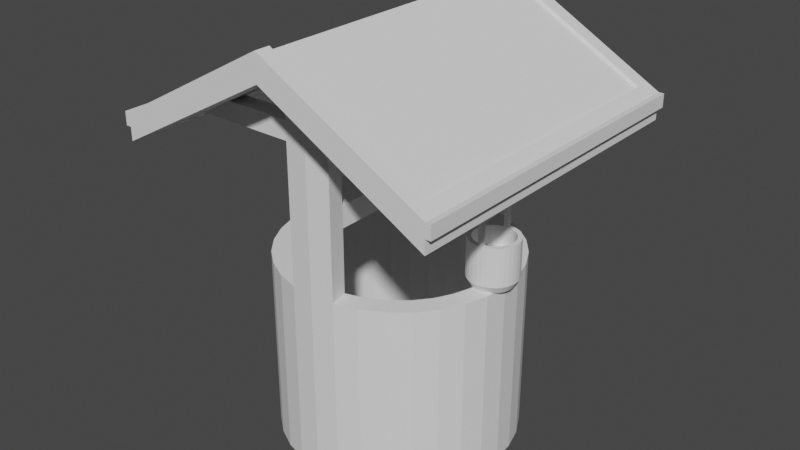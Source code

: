 # Source: well.blend  (saved by Blender 3.6.11; exported with 4.5.12 LTS)
import bpy
from mathutils import Matrix  # noqa: F401  (used for matrix-valued properties, if any)

bpy.ops.wm.read_factory_settings(use_empty=True)
scene = bpy.context.scene
scene.name = 'Scene'

# ---- collections
col_collection = bpy.data.collections.new('Collection'); scene.collection.children.link(col_collection)

# ---- world
world_world = bpy.data.worlds.new('World'); scene.world = world_world
world_world.use_nodes = True; world_world.node_tree.nodes.clear()
_N = world_world.node_tree.nodes; _L = world_world.node_tree.links
n0 = _N.new('ShaderNodeOutputWorld'); n0.name = 'World Output'; n0.location = (300, 300)
n1 = _N.new('ShaderNodeBackground'); n1.name = 'Background'; n1.location = (10, 300)
n1.inputs[0].default_value = (0.05088, 0.05088, 0.05088, 1.0)
_L.new(n1.outputs[0], n0.inputs[0])
n0.is_active_output = True
world_world.color = (0.05088, 0.05088, 0.05088)
world_world.use_sun_shadow = False
world_world.sun_shadow_jitter_overblur = 0.0

# ---- meshes
me_cylinder = bpy.data.meshes.new('Cylinder')
me_cylinder.from_pydata([(0.0, 1.143, -1.059), (0.0, 1.122, 1.059), (0.223, 1.121, -1.059), (0.2188, 1.1, 1.059), (0.4374, 1.056, -1.059), (0.4293, 1.036, 1.059), (0.635, 0.9503, -1.059), (0.6232, 0.9327, 1.059), (0.8082, 0.8082, -1.059), (0.7932, 0.7932, 1.059), (0.9503, 0.635, -1.059), (0.9327, 0.6232, 1.059), (1.056, 0.4374, -1.059), (1.036, 0.4293, 1.059), (1.121, 0.223, -1.059), (1.1, 0.2188, 1.059), (1.143, 0.0, -1.059), (1.122, 0.0, 1.059), (1.121, -0.223, -1.059), (1.1, -0.2188, 1.059), (1.056, -0.4374, -1.059), (1.036, -0.4293, 1.059), (0.9503, -0.635, -1.059), (0.9327, -0.6232, 1.059), (0.8082, -0.8082, -1.059), (0.7932, -0.7932, 1.059), (0.635, -0.9503, -1.059), (0.6232, -0.9327, 1.059), (0.4374, -1.056, -1.059), (0.4293, -1.036, 1.059), (0.223, -1.121, -1.059), (0.2188, -1.1, 1.059), (0.0, -1.143, -1.059), (0.0, -1.122, 1.059), (-0.223, -1.121, -1.059), (-0.2188, -1.1, 1.059), (-0.4374, -1.056, -1.059), (-0.4293, -1.036, 1.059), (-0.635, -0.9503, -1.059), (-0.6232, -0.9327, 1.059), (-0.8082, -0.8082, -1.059), (-0.7932, -0.7932, 1.059), (-0.9503, -0.635, -1.059), (-0.9327, -0.6232, 1.059), (-1.056, -0.4374, -1.059), (-1.036, -0.4293, 1.059), (-1.121, -0.223, -1.059), (-1.1, -0.2188, 1.059), (-1.143, 0.0, -1.059), (-1.122, 0.0, 1.059), (-1.121, 0.223, -1.059), (-1.1, 0.2188, 1.059), (-1.056, 0.4374, -1.059), (-1.036, 0.4293, 1.059), (-0.9503, 0.635, -1.059), (-0.9327, 0.6232, 1.059), (-0.8082, 0.8082, -1.059), (-0.7932, 0.7932, 1.059), (-0.635, 0.9503, -1.059), (-0.6232, 0.9327, 1.059), (-0.4374, 1.056, -1.059), (-0.4293, 1.036, 1.059), (-0.223, 1.121, -1.059), (-0.2188, 1.1, 1.059), (0.2618, 1.316, 1.059), (0.0, 1.342, 1.059), (0.5136, 1.24, 1.059), (0.7457, 1.116, 1.059), (0.949, 0.949, 1.059), (1.116, 0.7457, 1.059), (1.24, 0.5136, 1.059), (1.316, 0.2618, 1.059), (1.342, 0.0, 1.059), (1.316, -0.2618, 1.059), (1.24, -0.5136, 1.059), (1.116, -0.7457, 1.059), (0.949, -0.949, 1.059), (0.7457, -1.116, 1.059), (0.5136, -1.24, 1.059), (0.2618, -1.316, 1.059), (0.0, -1.342, 1.059), (-0.2618, -1.316, 1.059), (-0.5136, -1.24, 1.059), (-0.7457, -1.116, 1.059), (-0.949, -0.949, 1.059), (-1.116, -0.7457, 1.059), (-1.24, -0.5136, 1.059), (-1.316, -0.2618, 1.059), (-1.342, 0.0, 1.059), (-1.316, 0.2618, 1.059), (-1.24, 0.5136, 1.059), (-1.116, 0.7457, 1.059), (-0.949, 0.949, 1.059), (-0.7457, 1.116, 1.059), (-0.5136, 1.24, 1.059), (-0.2618, 1.316, 1.059), (0.2188, 1.1, -1.048), (2.327e-08, 1.122, -1.048), (0.4293, 1.036, -1.048), (0.6232, 0.9327, -1.048), (0.7932, 0.7932, -1.048), (0.9327, 0.6232, -1.048), (1.036, 0.4293, -1.048), (1.1, 0.2188, -1.048), (1.122, 0.0, -1.048), (1.1, -0.2188, -1.048), (1.036, -0.4293, -1.048), (0.9327, -0.6232, -1.048), (0.7932, -0.7932, -1.048), (0.6232, -0.9327, -1.048), (0.4293, -1.036, -1.048), (0.2188, -1.1, -1.048), (2.327e-08, -1.122, -1.048), (-0.2188, -1.1, -1.048), (-0.4293, -1.036, -1.048), (-0.6232, -0.9327, -1.048), (-0.7932, -0.7932, -1.048), (-0.9327, -0.6232, -1.048), (-1.036, -0.4293, -1.048), (-1.1, -0.2188, -1.048), (-1.122, 0.0, -1.048), (-1.1, 0.2188, -1.048), (-1.036, 0.4293, -1.048), (-0.9327, 0.6232, -1.048), (-0.7932, 0.7932, -1.048), (-0.6232, 0.9327, -1.048), (-0.4293, 1.036, -1.048), (-0.2188, 1.1, -1.048), (0.0, 1.342, -1.059), (0.2618, 1.316, -1.059), (0.5136, 1.24, -1.059), (0.7457, 1.116, -1.059), (0.949, 0.949, -1.059), (1.116, 0.7457, -1.059), (1.24, 0.5136, -1.059), (1.316, 0.2618, -1.059), (1.342, 0.0, -1.059), (1.316, -0.2618, -1.059), (1.24, -0.5136, -1.059), (1.116, -0.7457, -1.059), (0.949, -0.949, -1.059), (0.7457, -1.116, -1.059), (0.5136, -1.24, -1.059), (0.2618, -1.316, -1.059), (0.0, -1.342, -1.059), (-0.2618, -1.316, -1.059), (-0.5136, -1.24, -1.059), (-0.7457, -1.116, -1.059), (-0.949, -0.949, -1.059), (-1.116, -0.7457, -1.059), (-1.24, -0.5136, -1.059), (-1.316, -0.2618, -1.059), (-1.342, 0.0, -1.059), (-1.316, 0.2618, -1.059), (-1.24, 0.5136, -1.059), (-1.116, 0.7457, -1.059), (-0.949, 0.949, -1.059), (-0.7457, 1.116, -1.059), (-0.5136, 1.24, -1.059), (-0.2618, 1.316, -1.059), (0.2618, 1.316, 2.805), (0.0, 1.342, 2.805), (0.0, -1.342, 2.805), (0.2618, -1.316, 2.805), (-0.2618, -1.316, 2.805), (-0.2618, 1.316, 2.805), (0.2188, 1.1, 2.805), (0.0, 1.122, 2.805), (0.0, -1.122, 2.805), (0.2188, -1.1, 2.805), (-0.2188, -1.1, 2.805), (-0.2188, 1.1, 2.805), (0.2618, -1.316, 2.598), (0.0, -1.342, 2.598), (-0.2188, -1.1, 2.598), (0.0, -1.122, 2.598), (0.2188, -1.1, 2.598), (-0.2618, -1.316, 2.598), (-0.2618, 1.316, 2.598), (-0.2188, 1.1, 2.598), (0.2618, 1.316, 2.598), (0.2188, 1.1, 2.598), (0.0, 1.342, 2.598), (0.0, 1.122, 2.598), (0.2618, 1.316, 3.373), (0.0, 1.342, 3.373), (0.0, -1.342, 3.373), (0.2618, -1.316, 3.373), (-0.2618, -1.316, 3.373), (-0.2618, 1.316, 3.373), (0.2188, 1.1, 3.373), (0.0, 1.122, 3.373), (0.0, -1.122, 3.373), (0.2188, -1.1, 3.373), (-0.2188, -1.1, 3.373), (-0.2188, 1.1, 3.373), (-1.819, -1.879, 2.359), (-1.679, -1.708, 2.733), (-1.819, 1.879, 2.359), (-1.679, 1.708, 2.733), (1.819, -1.879, 2.359), (1.679, -1.708, 2.733), (1.819, 1.879, 2.359), (1.679, 1.708, 2.733), (0.0, 1.879, 3.36), (0.0, 1.708, 3.657), (0.0, -1.879, 3.36), (0.0, -1.708, 3.657), (-1.819, -1.879, 2.656), (-1.819, 1.879, 2.656), (0.0, 1.879, 3.657), (1.819, 1.879, 2.656), (1.819, -1.879, 2.656), (0.0, -1.879, 3.657), (0.001217, 1.701, 3.618), (0.001217, -1.716, 3.618), (-1.677, -1.716, 2.694), (-1.677, 1.701, 2.694), (1.68, 1.701, 2.694), (1.68, -1.716, 2.694), (-1.819, -1.879, 2.508), (-1.819, 1.879, 2.508), (1.819, 1.879, 2.508), (1.819, -1.879, 2.508), (0.0, -1.879, 3.509), (0.0, 1.879, 3.509), (-1.879, -1.879, 2.508), (-1.879, -1.879, 2.656), (-1.879, 1.879, 2.656), (1.879, 1.879, 2.656), (1.879, -1.879, 2.656), (-1.879, 1.879, 2.508), (1.879, 1.879, 2.508), (1.879, -1.879, 2.508), (-1.166, 1.1, 2.598), (-1.166, 1.1, 2.805), (1.166, 1.1, 2.805), (1.395, 1.316, 2.805), (1.166, -1.1, 2.805), (1.395, -1.316, 2.805), (-1.166, -1.1, 2.805), (-1.395, -1.316, 2.805), (-1.395, 1.316, 2.805), (1.395, -1.316, 2.598), (1.395, 1.316, 2.598), (-1.166, -1.1, 2.598), (1.166, -1.1, 2.598), (-1.395, -1.316, 2.598), (-1.395, 1.316, 2.598), (1.166, 1.1, 2.598), (0.0, -1.342, 2.006), (0.0, -1.122, 2.006), (0.2618, -1.316, 2.006), (-0.2188, -1.1, 2.006), (0.2188, -1.1, 2.006), (-0.2618, -1.316, 2.006), (0.0, -1.342, 1.768), (0.0, -1.122, 1.768), (0.2618, -1.316, 1.768), (-0.2188, -1.1, 1.768), (0.2188, -1.1, 1.768), (-0.2618, -1.316, 1.768), (-0.2618, 1.316, 2.006), (0.2188, 1.1, 2.006), (0.0, 1.342, 2.006), (0.0, 1.122, 2.006), (-0.2188, 1.1, 2.006), (0.2618, 1.316, 2.006), (-0.2618, 1.316, 1.768), (0.2188, 1.1, 1.768), (0.0, 1.342, 1.768), (0.0, 1.122, 1.768), (-0.2188, 1.1, 1.768), (0.2618, 1.316, 1.768), (1.233, 0.2215, 1.059), (1.189, 0.2258, 1.059), (1.189, 0.2753, 1.145), (1.189, 0.2246, 1.574), (1.242, 0.27, 1.145), (1.232, 0.2203, 1.574), (1.294, 0.2543, 1.145), (1.275, 0.2075, 1.574), (1.342, 0.2289, 1.145), (1.313, 0.1868, 1.574), (1.383, 0.1947, 1.145), (1.347, 0.1588, 1.574), (1.418, 0.1529, 1.145), (1.375, 0.1248, 1.574), (1.443, 0.1054, 1.145), (1.396, 0.08596, 1.574), (1.459, 0.05371, 1.145), (1.409, 0.04382, 1.574), (1.464, 5.684e-09, 1.145), (1.413, 5.684e-09, 1.574), (1.459, -0.05371, 1.145), (1.409, -0.04382, 1.574), (1.443, -0.1054, 1.145), (1.396, -0.08596, 1.574), (1.418, -0.1529, 1.145), (1.375, -0.1248, 1.574), (1.383, -0.1947, 1.145), (1.347, -0.1588, 1.574), (1.342, -0.2289, 1.145), (1.313, -0.1868, 1.574), (1.294, -0.2543, 1.145), (1.275, -0.2075, 1.574), (1.242, -0.27, 1.145), (1.232, -0.2203, 1.574), (1.189, -0.2753, 1.145), (1.189, -0.2246, 1.574), (1.135, -0.27, 1.145), (1.145, -0.2203, 1.574), (1.083, -0.2543, 1.145), (1.103, -0.2075, 1.574), (1.036, -0.2289, 1.145), (1.064, -0.1868, 1.574), (0.994, -0.1947, 1.145), (1.03, -0.1588, 1.574), (0.9598, -0.1529, 1.145), (1.002, -0.1248, 1.574), (0.9343, -0.1054, 1.145), (0.9811, -0.08596, 1.574), (0.9187, -0.05371, 1.145), (0.9683, -0.04382, 1.574), (0.9134, 5.684e-09, 1.145), (0.964, 5.684e-09, 1.574), (0.9187, 0.05371, 1.145), (0.9683, 0.04382, 1.574), (0.9343, 0.1054, 1.145), (0.9811, 0.08596, 1.574), (0.9598, 0.1529, 1.145), (1.002, 0.1248, 1.574), (0.994, 0.1947, 1.145), (1.03, 0.1588, 1.574), (1.036, 0.2289, 1.145), (1.064, 0.1868, 1.574), (1.083, 0.2543, 1.145), (1.103, 0.2075, 1.574), (1.135, 0.27, 1.145), (1.145, 0.2203, 1.574), (1.275, 0.2086, 1.059), (1.314, 0.1877, 1.059), (1.348, 0.1597, 1.059), (1.376, 0.1254, 1.059), (1.397, 0.08641, 1.059), (1.41, 0.04405, 1.059), (1.414, 5.332e-09, 1.059), (1.41, -0.04405, 1.059), (1.397, -0.08641, 1.059), (1.376, -0.1254, 1.059), (1.348, -0.1597, 1.059), (1.314, -0.1877, 1.059), (1.275, -0.2086, 1.059), (1.233, -0.2215, 1.059), (1.189, -0.2258, 1.059), (1.145, -0.2215, 1.059), (1.102, -0.2086, 1.059), (1.063, -0.1877, 1.059), (1.029, -0.1597, 1.059), (1.001, -0.1254, 1.059), (0.9801, -0.08641, 1.059), (0.9672, -0.04405, 1.059), (0.9629, 5.332e-09, 1.059), (0.9672, 0.04405, 1.059), (0.9801, 0.08641, 1.059), (1.001, 0.1254, 1.059), (1.029, 0.1597, 1.059), (1.063, 0.1877, 1.059), (1.102, 0.2086, 1.059), (1.145, 0.2215, 1.059), (1.242, 0.27, 1.574), (1.189, 0.2753, 1.574), (1.294, 0.2543, 1.574), (1.342, 0.2289, 1.574), (1.383, 0.1947, 1.574), (1.418, 0.1529, 1.574), (1.443, 0.1054, 1.574), (1.459, 0.05371, 1.574), (1.464, 5.684e-09, 1.574), (1.459, -0.05371, 1.574), (1.443, -0.1054, 1.574), (1.418, -0.1529, 1.574), (1.383, -0.1947, 1.574), (1.342, -0.2289, 1.574), (1.294, -0.2543, 1.574), (1.242, -0.27, 1.574), (1.189, -0.2753, 1.574), (1.135, -0.27, 1.574), (1.083, -0.2543, 1.574), (1.036, -0.2289, 1.574), (0.994, -0.1947, 1.574), (0.9598, -0.1529, 1.574), (0.9343, -0.1054, 1.574), (0.9187, -0.05371, 1.574), (0.9134, 5.684e-09, 1.574), (0.9187, 0.05371, 1.574), (0.9343, 0.1054, 1.574), (0.9598, 0.1529, 1.574), (0.994, 0.1947, 1.574), (1.036, 0.2289, 1.574), (1.083, 0.2543, 1.574), (1.135, 0.27, 1.574), (1.232, 0.2203, 1.35), (1.189, 0.2246, 1.35), (1.275, 0.2075, 1.35), (1.313, 0.1868, 1.35), (1.347, 0.1588, 1.35), (1.375, 0.1248, 1.35), (1.396, 0.08596, 1.35), (1.409, 0.04382, 1.35), (1.413, 5.684e-09, 1.35), (1.409, -0.04382, 1.35), (1.396, -0.08596, 1.35), (1.375, -0.1248, 1.35), (1.347, -0.1588, 1.35), (1.313, -0.1868, 1.35), (1.275, -0.2075, 1.35), (1.232, -0.2203, 1.35), (1.189, -0.2246, 1.35), (1.145, -0.2203, 1.35), (1.103, -0.2075, 1.35), (1.064, -0.1868, 1.35), (1.03, -0.1588, 1.35), (1.002, -0.1248, 1.35), (0.9811, -0.08596, 1.35), (0.9683, -0.04382, 1.35), (0.964, 5.684e-09, 1.35), (0.9683, 0.04382, 1.35), (0.9811, 0.08596, 1.35), (1.002, 0.1248, 1.35), (1.03, 0.1588, 1.35), (1.064, 0.1868, 1.35), (1.103, 0.2075, 1.35), (1.145, 0.2203, 1.35), (1.189, -0.2753, 1.81), (1.242, -0.27, 1.81), (1.189, 0.2753, 1.81), (1.135, 0.27, 1.81), (1.189, -0.2246, 1.81), (1.232, -0.2203, 1.81), (1.189, 0.2246, 1.81), (1.145, 0.2203, 1.81), (1.189, -0.2753, 1.849), (1.242, -0.27, 1.849), (1.189, 0.2753, 1.849), (1.135, 0.27, 1.849), (1.189, -0.2246, 1.849), (1.232, -0.2203, 1.849), (1.189, 0.2246, 1.849), (1.145, 0.2203, 1.849)], [], [(128, 65, 64, 129), (129, 64, 66, 130), (130, 66, 67, 131), (131, 67, 68, 132), (132, 68, 69, 133), (133, 69, 70, 134), (134, 70, 71, 135), (135, 71, 72, 136), (136, 72, 73, 137), (137, 73, 74, 138), (138, 74, 75, 139), (139, 75, 76, 140), (140, 76, 77, 141), (141, 77, 78, 142), (142, 78, 79, 143), (143, 79, 80, 144), (144, 80, 81, 145), (145, 81, 82, 146), (146, 82, 83, 147), (147, 83, 84, 148), (148, 84, 85, 149), (149, 85, 86, 150), (150, 86, 87, 151), (151, 87, 88, 152), (152, 88, 89, 153), (153, 89, 90, 154), (154, 90, 91, 155), (155, 91, 92, 156), (156, 92, 93, 157), (157, 93, 94, 158), (9, 7, 99, 100), (158, 94, 95, 159), (159, 95, 65, 128), (126, 125, 58, 60), (182, 178, 165, 161), (3, 5, 66, 64), (5, 7, 67, 66), (7, 9, 68, 67), (9, 11, 69, 68), (11, 13, 70, 69), (13, 15, 71, 70), (15, 17, 72, 71), (17, 19, 73, 72), (19, 21, 74, 73), (21, 23, 75, 74), (23, 25, 76, 75), (25, 27, 77, 76), (27, 29, 78, 77), (29, 31, 79, 78), (171, 165, 242, 235), (173, 172, 163, 162), (35, 37, 82, 81), (37, 39, 83, 82), (39, 41, 84, 83), (41, 43, 85, 84), (43, 45, 86, 85), (45, 47, 87, 86), (47, 49, 88, 87), (49, 51, 89, 88), (51, 53, 90, 89), (53, 55, 91, 90), (55, 57, 92, 91), (57, 59, 93, 92), (59, 61, 94, 93), (61, 63, 95, 94), (164, 170, 240, 241), (127, 126, 60, 62), (63, 61, 126, 127), (37, 35, 113, 114), (11, 9, 100, 101), (1, 63, 127, 97), (39, 37, 114, 115), (13, 11, 101, 102), (41, 39, 115, 116), (15, 13, 102, 103), (43, 41, 116, 117), (17, 15, 103, 104), (45, 43, 117, 118), (19, 17, 104, 105), (47, 45, 118, 119), (21, 19, 105, 106), (49, 47, 119, 120), (23, 21, 106, 107), (51, 49, 120, 121), (25, 23, 107, 108), (53, 51, 121, 122), (27, 25, 108, 109), (55, 53, 122, 123), (29, 27, 109, 110), (3, 1, 97, 96), (57, 55, 123, 124), (31, 29, 110, 111), (5, 3, 96, 98), (59, 57, 124, 125), (33, 31, 111, 112), (7, 5, 98, 99), (61, 59, 125, 126), (35, 33, 112, 113), (2, 0, 128, 129), (4, 2, 129, 130), (6, 4, 130, 131), (8, 6, 131, 132), (10, 8, 132, 133), (12, 10, 133, 134), (14, 12, 134, 135), (16, 14, 135, 136), (18, 16, 136, 137), (20, 18, 137, 138), (22, 20, 138, 139), (24, 22, 139, 140), (26, 24, 140, 141), (28, 26, 141, 142), (30, 28, 142, 143), (32, 30, 143, 144), (34, 32, 144, 145), (36, 34, 145, 146), (38, 36, 146, 147), (40, 38, 147, 148), (42, 40, 148, 149), (44, 42, 149, 150), (46, 44, 150, 151), (48, 46, 151, 152), (50, 48, 152, 153), (52, 50, 153, 154), (54, 52, 154, 155), (56, 54, 155, 156), (58, 56, 156, 157), (60, 58, 157, 158), (62, 60, 158, 159), (0, 62, 159, 128), (125, 124, 56, 58), (124, 123, 54, 56), (123, 122, 52, 54), (122, 121, 50, 52), (121, 120, 48, 50), (120, 119, 46, 48), (119, 118, 44, 46), (118, 117, 42, 44), (117, 116, 40, 42), (116, 115, 38, 40), (115, 114, 36, 38), (114, 113, 34, 36), (113, 112, 32, 34), (112, 111, 30, 32), (111, 110, 28, 30), (110, 109, 26, 28), (109, 108, 24, 26), (108, 107, 22, 24), (107, 106, 20, 22), (106, 105, 18, 20), (105, 104, 16, 18), (104, 103, 14, 16), (103, 102, 12, 14), (102, 101, 10, 12), (101, 100, 8, 10), (100, 99, 6, 8), (99, 98, 4, 6), (98, 96, 2, 4), (96, 97, 0, 2), (0, 97, 127, 62), (164, 162, 186, 188), (170, 164, 188, 194), (169, 168, 192, 193), (162, 163, 187, 186), (181, 166, 169, 176), (170, 174, 245, 240), (183, 181, 176, 175), (180, 182, 161, 160), (179, 183, 175, 174), (172, 176, 246, 243), (171, 179, 174, 170), (177, 173, 162, 164), (255, 250, 173, 177), (254, 251, 175, 176), (253, 255, 177, 174), (252, 254, 176, 172), (251, 253, 174, 175), (250, 252, 172, 173), (266, 265, 183, 179), (267, 264, 182, 180), (265, 263, 181, 183), (262, 266, 179, 178), (263, 267, 180, 181), (264, 262, 178, 182), (166, 167, 168, 169), (167, 171, 170, 168), (191, 190, 184, 185), (193, 192, 186, 187), (192, 194, 188, 186), (195, 191, 185, 189), (166, 160, 184, 190), (168, 170, 194, 192), (165, 171, 195, 189), (161, 165, 189, 185), (163, 169, 193, 187), (160, 161, 185, 184), (171, 167, 191, 195), (167, 166, 190, 191), (220, 208, 227, 226), (225, 210, 211, 222), (212, 223, 233, 230), (224, 213, 208, 220), (204, 202, 200, 206), (197, 207, 215, 216), (207, 201, 219, 215), (198, 204, 206, 196), (223, 212, 213, 224), (221, 209, 210, 225), (197, 199, 209, 208), (205, 203, 211, 210), (203, 201, 212, 211), (207, 197, 208, 213), (199, 205, 210, 209), (201, 207, 213, 212), (214, 217, 216, 215), (218, 214, 215, 219), (203, 205, 214, 218), (205, 199, 217, 214), (201, 203, 218, 219), (199, 197, 216, 217), (198, 221, 225, 204), (200, 223, 224, 206), (206, 224, 220, 196), (202, 222, 223, 200), (204, 225, 222, 202), (196, 220, 221, 198), (226, 227, 228, 231), (232, 229, 230, 233), (209, 221, 231, 228), (211, 212, 230, 229), (222, 211, 229, 232), (208, 209, 228, 227), (221, 220, 226, 231), (223, 222, 232, 233), (249, 244, 237, 236), (248, 234, 235, 242), (243, 246, 238, 239), (245, 247, 241, 240), (176, 169, 238, 246), (165, 178, 248, 242), (163, 172, 243, 239), (178, 179, 234, 248), (177, 164, 241, 247), (180, 160, 237, 244), (181, 180, 244, 249), (179, 171, 235, 234), (160, 166, 236, 237), (166, 181, 249, 236), (174, 177, 247, 245), (169, 163, 239, 238), (256, 258, 252, 250), (257, 259, 272, 271), (258, 260, 254, 252), (259, 261, 255, 253), (260, 257, 271, 269), (261, 256, 250, 255), (81, 80, 256, 261), (31, 33, 257, 260), (35, 81, 261, 259), (79, 31, 260, 258), (33, 35, 259, 257), (80, 79, 258, 256), (270, 268, 262, 264), (269, 273, 267, 263), (268, 272, 266, 262), (254, 260, 269, 263), (273, 270, 264, 267), (251, 254, 263, 265), (63, 1, 271, 272), (64, 65, 270, 273), (1, 3, 269, 271), (95, 63, 272, 268), (3, 64, 273, 269), (65, 95, 268, 270), (259, 253, 266, 272), (253, 251, 265, 266), (308, 310, 355, 354), (276, 371, 370, 278), (324, 326, 363, 362), (278, 370, 372, 280), (286, 288, 344, 343), (280, 372, 373, 282), (276, 278, 274, 275), (282, 373, 374, 284), (302, 304, 352, 351), (284, 374, 375, 286), (318, 320, 360, 359), (286, 375, 376, 288), (334, 336, 368, 367), (288, 376, 377, 290), (280, 282, 341, 340), (290, 377, 378, 292), (296, 298, 349, 348), (292, 378, 379, 294), (312, 314, 357, 356), (294, 379, 380, 296), (328, 330, 365, 364), (296, 380, 381, 298), (290, 292, 346, 345), (298, 381, 382, 300), (306, 308, 354, 353), (300, 382, 383, 302), (322, 324, 362, 361), (302, 383, 384, 304), (284, 286, 343, 342), (304, 384, 385, 306), (338, 276, 275, 369), (306, 385, 386, 308), (300, 302, 351, 350), (308, 386, 387, 310), (316, 318, 359, 358), (310, 387, 388, 312), (332, 334, 367, 366), (312, 388, 389, 314), (278, 280, 340, 274), (314, 389, 390, 316), (294, 296, 348, 347), (316, 390, 391, 318), (310, 312, 356, 355), (318, 391, 392, 320), (326, 328, 364, 363), (320, 392, 393, 322), (288, 290, 345, 344), (322, 393, 394, 324), (304, 306, 353, 352), (324, 394, 395, 326), (320, 322, 361, 360), (326, 395, 396, 328), (336, 338, 369, 368), (328, 396, 397, 330), (282, 284, 342, 341), (330, 397, 398, 332), (298, 300, 350, 349), (332, 398, 399, 334), (314, 316, 358, 357), (334, 399, 400, 336), (285, 283, 405, 406), (275, 274, 340, 341, 342, 343, 344, 345, 346, 347, 348, 349, 350, 351, 352, 353, 354, 355, 356, 357, 358, 359, 360, 361, 362, 363, 364, 365, 366, 367, 368, 369), (336, 400, 401, 338), (292, 294, 347, 346), (338, 401, 371, 276), (330, 332, 366, 365), (277, 279, 370, 371), (279, 281, 372, 370), (281, 283, 373, 372), (283, 285, 374, 373), (285, 287, 375, 374), (287, 289, 376, 375), (289, 291, 377, 376), (291, 293, 378, 377), (293, 295, 379, 378), (295, 297, 380, 379), (297, 299, 381, 380), (299, 301, 382, 381), (301, 303, 383, 382), (303, 305, 384, 383), (305, 307, 385, 384), (307, 309, 438, 439), (309, 311, 387, 386), (311, 313, 388, 387), (313, 315, 389, 388), (315, 317, 390, 389), (317, 319, 391, 390), (319, 321, 392, 391), (321, 323, 393, 392), (323, 325, 394, 393), (325, 327, 395, 394), (327, 329, 396, 395), (329, 331, 397, 396), (331, 333, 398, 397), (333, 335, 399, 398), (335, 337, 400, 399), (337, 339, 401, 400), (309, 386, 434, 438), (402, 403, 433, 432, 431, 430, 429, 428, 427, 426, 425, 424, 423, 422, 421, 420, 419, 418, 417, 416, 415, 414, 413, 412, 411, 410, 409, 408, 407, 406, 405, 404), (339, 337, 432, 433), (313, 311, 419, 420), (287, 285, 406, 407), (277, 339, 433, 403), (315, 313, 420, 421), (289, 287, 407, 408), (317, 315, 421, 422), (291, 289, 408, 409), (319, 317, 422, 423), (293, 291, 409, 410), (321, 319, 423, 424), (295, 293, 410, 411), (323, 321, 424, 425), (297, 295, 411, 412), (325, 323, 425, 426), (299, 297, 412, 413), (327, 325, 426, 427), (301, 299, 413, 414), (329, 327, 427, 428), (303, 301, 414, 415), (331, 329, 428, 429), (305, 303, 415, 416), (279, 277, 403, 402), (333, 331, 429, 430), (307, 305, 416, 417), (281, 279, 402, 404), (335, 333, 430, 431), (309, 307, 417, 418), (283, 281, 404, 405), (337, 335, 431, 432), (311, 309, 418, 419), (440, 436, 444, 448), (438, 434, 442, 446), (386, 385, 435, 434), (339, 277, 440, 441), (385, 307, 439, 435), (277, 371, 436, 440), (371, 401, 437, 436), (401, 339, 441, 437), (447, 446, 442, 443), (449, 448, 444, 445), (446, 449, 441, 438), (434, 435, 443, 442), (437, 441, 449, 445), (435, 439, 447, 443), (447, 448, 449, 446), (436, 437, 445, 444), (438, 441, 440, 439), (439, 440, 448, 447)])
_uv = me_cylinder.uv_layers.new(name='UVMap')
_uv.uv.foreach_set('vector', [0.3111, 0.4163, 0.3039, 0.2175, 0.322, 0.2172, 0.3292, 0.416, -2.968e-09, 0.8967, -2.968e-09, 0.7011, 0.01802, 0.6997, 0.01802, 0.8953, 0.01802, 0.8953, 0.01802, 0.6997, 0.03716, 0.699, 0.03716, 0.8946, 0.03716, 0.8946, 0.03716, 0.699, 0.05668, 0.6989, 0.05668, 0.8946, 0.05668, 0.8946, 0.05668, 0.6989, 0.07584, 0.6997, 0.07584, 0.8953, 0.07584, 0.8953, 0.07584, 0.6997, 0.0939, 0.701, 0.0939, 0.8967, 0.0939, 0.8967, 0.0939, 0.701, 0.1102, 0.7031, 0.1102, 0.8987, 0.1102, 0.8987, 0.1102, 0.7031, 0.124, 0.7057, 0.124, 0.9013, 0.1983, 0.903, 0.1983, 0.7074, 0.2121, 0.7048, 0.2121, 0.9004, 0.2121, 0.9004, 0.2121, 0.7048, 0.2284, 0.7027, 0.2284, 0.8984, 0.2284, 0.8984, 0.2284, 0.7027, 0.2464, 0.7013, 0.2464, 0.897, 0.2464, 0.897, 0.2464, 0.7013, 0.2656, 0.7006, 0.2656, 0.8963, 0.2656, 0.8963, 0.2656, 0.7006, 0.2851, 0.7006, 0.2851, 0.8963, 0.2851, 0.8963, 0.2851, 0.7006, 0.3043, 0.7014, 0.3043, 0.897, 0.3043, 0.897, 0.3043, 0.7014, 0.3223, 0.7028, 0.3223, 0.8984, 0.06606, 0.416, 0.07425, 0.2172, 0.09222, 0.2176, 0.08403, 0.4164, 0.08403, 0.4164, 0.09222, 0.2176, 0.1113, 0.2182, 0.1031, 0.417, 0.1031, 0.417, 0.1113, 0.2182, 0.1308, 0.219, 0.1226, 0.4178, 0.1226, 0.4178, 0.1308, 0.219, 0.15, 0.2199, 0.1418, 0.4188, 0.1418, 0.4188, 0.15, 0.2199, 0.1681, 0.221, 0.1599, 0.4198, 0.1599, 0.4198, 0.1681, 0.221, 0.1844, 0.2222, 0.1762, 0.421, 0.1762, 0.421, 0.1844, 0.2222, 0.1983, 0.2233, 0.1901, 0.4222, 0.08508, 0.5343, 0.1229, 0.4222, 0.142, 0.4238, 0.1042, 0.536, 0.1042, 0.536, 0.142, 0.4238, 0.1609, 0.4286, 0.1231, 0.5407, 0.1231, 0.5407, 0.1609, 0.4286, 0.1789, 0.4362, 0.1411, 0.5484, 0.1411, 0.5484, 0.1789, 0.4362, 0.1951, 0.4465, 0.1573, 0.5587, 0.2055, 0.4217, 0.1983, 0.2229, 0.212, 0.2217, 0.2192, 0.4206, 0.2192, 0.4206, 0.212, 0.2217, 0.2281, 0.2206, 0.2354, 0.4194, 0.2354, 0.4194, 0.2281, 0.2206, 0.2461, 0.2196, 0.2533, 0.4184, 0.2533, 0.4184, 0.2461, 0.2196, 0.2652, 0.2187, 0.2725, 0.4175, 0.7199, 0.06662, 0.735, 0.0669, 0.735, 0.2648, 0.7199, 0.2645, 0.2725, 0.4175, 0.2652, 0.2187, 0.2848, 0.218, 0.292, 0.4168, 0.292, 0.4168, 0.2848, 0.218, 0.3039, 0.2175, 0.3111, 0.4163, 0.8787, 0.7442, 0.8947, 0.7449, 0.8945, 0.7463, 0.8782, 0.7456, 0.2987, 0.07303, 0.2795, 0.07354, 0.2788, 0.05417, 0.298, 0.05366, 0.3223, 0.88, 0.3351, 0.8752, 0.3402, 0.8903, 0.3249, 0.896, 0.3351, 0.8752, 0.3469, 0.8675, 0.3543, 0.8811, 0.3402, 0.8903, 0.3469, 0.8675, 0.3572, 0.8572, 0.3667, 0.8687, 0.3543, 0.8811, 0.3572, 0.8572, 0.3657, 0.8446, 0.3769, 0.8537, 0.3667, 0.8687, 0.3657, 0.8446, 0.372, 0.8302, 0.3844, 0.8364, 0.3769, 0.8537, 0.372, 0.8302, 0.3759, 0.8146, 0.3891, 0.8178, 0.3844, 0.8364, 0.3759, 0.8146, 0.3772, 0.7983, 0.3906, 0.7983, 0.3891, 0.8178, 0.3772, 0.7983, 0.3759, 0.7821, 0.3891, 0.7789, 0.3906, 0.7983, 0.3759, 0.7821, 0.372, 0.7665, 0.3844, 0.7602, 0.3891, 0.7789, 0.372, 0.7665, 0.3657, 0.7521, 0.3769, 0.743, 0.3844, 0.7602, 0.3657, 0.7521, 0.3572, 0.7395, 0.3667, 0.7279, 0.3769, 0.743, 0.3572, 0.7395, 0.3469, 0.7291, 0.3543, 0.7155, 0.3667, 0.7279, 0.3469, 0.7291, 0.3351, 0.7214, 0.3402, 0.7063, 0.3543, 0.7155, 0.3351, 0.7214, 0.3223, 0.7167, 0.3249, 0.7006, 0.3402, 0.7063, 0.4842, 0.8829, 0.4681, 0.8803, 0.4681, 0.8113, 0.4842, 0.8253, 0.09817, 0.07313, 0.0802, 0.07273, 0.081, 0.05336, 0.09897, 0.05376, 0.124, 0.8783, 0.1368, 0.8735, 0.1419, 0.8886, 0.1266, 0.8943, 0.1368, 0.8735, 0.1486, 0.8658, 0.1561, 0.8794, 0.1419, 0.8886, 0.1486, 0.8658, 0.159, 0.8555, 0.1684, 0.8671, 0.1561, 0.8794, 0.159, 0.8555, 0.1675, 0.8429, 0.1786, 0.852, 0.1684, 0.8671, 0.1675, 0.8429, 0.1738, 0.8285, 0.1862, 0.8347, 0.1786, 0.852, 0.1738, 0.8285, 0.1777, 0.8129, 0.1908, 0.8161, 0.1862, 0.8347, 0.1777, 0.8129, 0.179, 0.7966, 0.1924, 0.7966, 0.1908, 0.8161, 0.179, 0.7966, 0.1777, 0.7804, 0.1908, 0.7772, 0.1924, 0.7966, 0.1777, 0.7804, 0.1738, 0.7648, 0.1862, 0.7585, 0.1908, 0.7772, 0.1738, 0.7648, 0.1675, 0.7504, 0.1786, 0.7413, 0.1862, 0.7585, 0.1675, 0.7504, 0.159, 0.7378, 0.1684, 0.7262, 0.1786, 0.7413, 0.159, 0.7378, 0.1486, 0.7274, 0.1561, 0.7138, 0.1684, 0.7262, 0.1486, 0.7274, 0.1368, 0.7197, 0.1419, 0.7046, 0.1561, 0.7138, 0.1368, 0.7197, 0.124, 0.715, 0.1266, 0.6989, 0.1419, 0.7046, 0.5002, 0.8803, 0.4842, 0.8829, 0.4842, 0.8253, 0.5002, 0.8113, 0.8636, 0.743, 0.8787, 0.7442, 0.8782, 0.7456, 0.8629, 0.7443, 0.8648, 0.5484, 0.8799, 0.5497, 0.8787, 0.7442, 0.8636, 0.743, 0.9515, 0.7509, 0.9665, 0.7496, 0.9677, 0.9442, 0.9527, 0.9454, 0.7062, 0.06622, 0.7199, 0.06662, 0.7199, 0.2645, 0.7062, 0.2641, 0.7833, 0.06688, 0.7983, 0.06659, 0.7983, 0.2645, 0.7833, 0.2648, 0.9355, 0.7516, 0.9515, 0.7509, 0.9527, 0.9454, 0.9367, 0.9461, 0.6946, 0.06571, 0.7062, 0.06622, 0.7062, 0.2641, 0.6946, 0.2636, 0.9192, 0.7517, 0.9355, 0.7516, 0.9367, 0.9461, 0.9204, 0.9462, 0.1298, 0.5719, 0.1458, 0.5733, 0.1082, 0.6848, 0.09218, 0.6834, 0.9031, 0.7512, 0.9192, 0.7517, 0.9204, 0.9462, 0.9043, 0.9458, 0.114, 0.5679, 0.1298, 0.5719, 0.09218, 0.6834, 0.07638, 0.6795, 0.888, 0.7501, 0.9031, 0.7512, 0.9043, 0.9458, 0.8892, 0.9447, 0.09899, 0.5615, 0.114, 0.5679, 0.07638, 0.6795, 0.0614, 0.6731, 0.8744, 0.7485, 0.888, 0.7501, 0.8892, 0.9447, 0.8756, 0.9431, 0.08541, 0.5529, 0.09899, 0.5615, 0.0614, 0.6731, 0.04782, 0.6645, 0.8629, 0.7464, 0.8744, 0.7485, 0.8756, 0.9431, 0.8641, 0.941, 0.7959, 0.345, 0.8074, 0.3445, 0.8074, 0.5423, 0.7959, 0.5429, 0.9569, 0.5473, 0.9685, 0.5452, 0.9673, 0.7398, 0.9557, 0.7419, 0.7823, 0.3455, 0.7959, 0.345, 0.7959, 0.5429, 0.7823, 0.5433, 0.9433, 0.5489, 0.9569, 0.5473, 0.9557, 0.7419, 0.9421, 0.7435, 0.7673, 0.3458, 0.7823, 0.3455, 0.7823, 0.5433, 0.7673, 0.5436, 0.9282, 0.55, 0.9433, 0.5489, 0.9421, 0.7435, 0.927, 0.7445, 0.7513, 0.3459, 0.7673, 0.3458, 0.7673, 0.5436, 0.7513, 0.5438, 0.7673, 0.06703, 0.7833, 0.06688, 0.7833, 0.2648, 0.7673, 0.2649, 0.9122, 0.5505, 0.9282, 0.55, 0.927, 0.7445, 0.911, 0.745, 0.735, 0.3459, 0.7513, 0.3459, 0.7513, 0.5438, 0.735, 0.5438, 0.751, 0.06703, 0.7673, 0.06703, 0.7673, 0.2649, 0.751, 0.2649, 0.8959, 0.5504, 0.9122, 0.5505, 0.911, 0.745, 0.8947, 0.7449, 0.719, 0.3458, 0.735, 0.3459, 0.735, 0.5438, 0.719, 0.5437, 0.735, 0.0669, 0.751, 0.06703, 0.751, 0.2649, 0.735, 0.2648, 0.8799, 0.5497, 0.8959, 0.5504, 0.8947, 0.7449, 0.8787, 0.7442, 0.7039, 0.3455, 0.719, 0.3458, 0.719, 0.5437, 0.7039, 0.5434, 0.1721, 0.6558, 0.1779, 0.6437, 0.1919, 0.6484, 0.1851, 0.6626, 0.1635, 0.6664, 0.1721, 0.6558, 0.1851, 0.6626, 0.175, 0.6751, 0.1523, 0.6751, 0.1635, 0.6664, 0.175, 0.6751, 0.1618, 0.6853, 0.139, 0.6815, 0.1523, 0.6751, 0.1618, 0.6853, 0.1462, 0.6928, 0.1241, 0.6854, 0.139, 0.6815, 0.1462, 0.6928, 0.1287, 0.6974, 0.1082, 0.6867, 0.1241, 0.6854, 0.1287, 0.6974, 0.11, 0.6989, 0.09187, 0.6853, 0.1082, 0.6867, 0.11, 0.6989, 0.09087, 0.6973, 0.07577, 0.6813, 0.09187, 0.6853, 0.09087, 0.6973, 0.07197, 0.6925, 0.06051, 0.6748, 0.07577, 0.6813, 0.07197, 0.6925, 0.05405, 0.6849, 0.04667, 0.666, 0.06051, 0.6748, 0.05405, 0.6849, 0.0378, 0.6746, 0.03479, 0.6553, 0.04667, 0.666, 0.0378, 0.6746, 0.02385, 0.6621, 0.02532, 0.6432, 0.03479, 0.6553, 0.02385, 0.6621, 0.01273, 0.6478, 0.01863, 0.63, 0.02532, 0.6432, 0.01273, 0.6478, 0.004868, 0.6324, 0.01497, 0.6163, 0.01863, 0.63, 0.004868, 0.6324, 0.0005706, 0.6163, 0.01448, 0.6027, 0.01497, 0.6163, 0.0005706, 0.6163, -2.989e-08, 0.6002, 0.01719, 0.5895, 0.01448, 0.6027, -2.989e-08, 0.6002, 0.003178, 0.5848, 0.02298, 0.5775, 0.01719, 0.5895, 0.003178, 0.5848, 0.009984, 0.5706, 0.03165, 0.5669, 0.02298, 0.5775, 0.009984, 0.5706, 0.02015, 0.5582, 0.04284, 0.5582, 0.03165, 0.5669, 0.02015, 0.5582, 0.0333, 0.548, 0.05614, 0.5518, 0.04284, 0.5582, 0.0333, 0.548, 0.04892, 0.5405, 0.07103, 0.5478, 0.05614, 0.5518, 0.04892, 0.5405, 0.0664, 0.5358, 0.08693, 0.5465, 0.07103, 0.5478, 0.0664, 0.5358, 0.08508, 0.5343, 0.1033, 0.5479, 0.08693, 0.5465, 0.08508, 0.5343, 0.1042, 0.536, 0.1193, 0.552, 0.1033, 0.5479, 0.1042, 0.536, 0.1231, 0.5407, 0.1346, 0.5585, 0.1193, 0.552, 0.1231, 0.5407, 0.1411, 0.5484, 0.1484, 0.5673, 0.1346, 0.5585, 0.1411, 0.5484, 0.1573, 0.5587, 0.1603, 0.5779, 0.1484, 0.5673, 0.1573, 0.5587, 0.1713, 0.5712, 0.1698, 0.5901, 0.1603, 0.5779, 0.1713, 0.5712, 0.1824, 0.5854, 0.1765, 0.6032, 0.1698, 0.5901, 0.1824, 0.5854, 0.1902, 0.6009, 0.1801, 0.6169, 0.1765, 0.6032, 0.1902, 0.6009, 0.1945, 0.617, 0.1806, 0.6306, 0.1801, 0.6169, 0.1945, 0.617, 0.1951, 0.633, 0.1779, 0.6437, 0.1806, 0.6306, 0.1951, 0.633, 0.1919, 0.6484, 0.8947, 0.7449, 0.911, 0.745, 0.9111, 0.7464, 0.8945, 0.7463, 0.911, 0.745, 0.927, 0.7445, 0.9274, 0.7459, 0.9111, 0.7464, 0.927, 0.7445, 0.9421, 0.7435, 0.9428, 0.7448, 0.9274, 0.7459, 0.9421, 0.7435, 0.9557, 0.7419, 0.9567, 0.7432, 0.9428, 0.7448, 0.9557, 0.7419, 0.9673, 0.7398, 0.9685, 0.741, 0.9567, 0.7432, 0.8641, 0.941, 0.8756, 0.9431, 0.8747, 0.9444, 0.8629, 0.9422, 0.8756, 0.9431, 0.8892, 0.9447, 0.8885, 0.946, 0.8747, 0.9444, 0.8892, 0.9447, 0.9043, 0.9458, 0.9039, 0.9471, 0.8885, 0.946, 0.9043, 0.9458, 0.9204, 0.9462, 0.9202, 0.9476, 0.9039, 0.9471, 0.9204, 0.9462, 0.9367, 0.9461, 0.9368, 0.9475, 0.9202, 0.9476, 0.9367, 0.9461, 0.9527, 0.9454, 0.9531, 0.9468, 0.9368, 0.9475, 0.9527, 0.9454, 0.9677, 0.9442, 0.9685, 0.9455, 0.9531, 0.9468, 0.02457, 0.5776, 0.01888, 0.5894, 0.01719, 0.5895, 0.02298, 0.5775, 0.01888, 0.5894, 0.01623, 0.6023, 0.01448, 0.6027, 0.01719, 0.5895, 0.01623, 0.6023, 0.0167, 0.6157, 0.01497, 0.6163, 0.01448, 0.6027, 0.0167, 0.6157, 0.02029, 0.6292, 0.01863, 0.63, 0.01497, 0.6163, 0.02029, 0.6292, 0.02686, 0.6421, 0.02532, 0.6432, 0.01863, 0.63, 0.02686, 0.6421, 0.03616, 0.654, 0.03479, 0.6553, 0.02532, 0.6432, 0.03616, 0.654, 0.04782, 0.6645, 0.04667, 0.666, 0.03479, 0.6553, 0.04782, 0.6645, 0.0614, 0.6731, 0.06051, 0.6748, 0.04667, 0.666, 0.0614, 0.6731, 0.07638, 0.6795, 0.07577, 0.6813, 0.06051, 0.6748, 0.07638, 0.6795, 0.09218, 0.6834, 0.09187, 0.6853, 0.07577, 0.6813, 0.09218, 0.6834, 0.1082, 0.6848, 0.1082, 0.6867, 0.09187, 0.6853, 0.1082, 0.6848, 0.1238, 0.6835, 0.1241, 0.6854, 0.1082, 0.6867, 0.1238, 0.6835, 0.1384, 0.6797, 0.139, 0.6815, 0.1241, 0.6854, 0.1384, 0.6797, 0.1515, 0.6734, 0.1523, 0.6751, 0.139, 0.6815, 0.1515, 0.6734, 0.1625, 0.6649, 0.1635, 0.6664, 0.1523, 0.6751, 0.1625, 0.6649, 0.171, 0.6545, 0.1721, 0.6558, 0.1635, 0.6664, 0.171, 0.6545, 0.1767, 0.6426, 0.1779, 0.6437, 0.1721, 0.6558, 0.1779, 0.6437, 0.1767, 0.6426, 0.1793, 0.6297, 0.1806, 0.6306, 0.1181, 0.05437, 0.09897, 0.05376, 0.1012, 0.0003969, 0.1203, 0.001005, 0.8144, 0.2731, 0.7983, 0.2705, 0.7983, 0.2387, 0.8144, 0.2413, 0.4484, 0.9397, 0.4323, 0.9396, 0.4323, 0.8862, 0.4484, 0.8863, 0.09897, 0.05376, 0.081, 0.05336, 0.0832, 2.648e-09, 0.1012, 0.0003969, 0.9073, 0.2773, 0.8888, 0.2731, 0.8888, 0.1665, 0.9073, 0.1707, 0.3844, 0.695, 0.365, 0.6951, 0.3656, 0.6278, 0.385, 0.6277, 0.9133, 1.632e-09, 0.9264, 0.0016, 0.9264, 0.1649, 0.9133, 0.1665, 0.3167, 0.07273, 0.2987, 0.07303, 0.298, 0.05366, 0.316, 0.05336, 0.9003, 0.0016, 0.9133, 1.632e-09, 0.9133, 0.1665, 0.9003, 0.1649, 0.5323, 0.8139, 0.5483, 0.8113, 0.5483, 0.8679, 0.5323, 0.8815, 0.8888, 0.0016, 0.9003, 0.0016, 0.9003, 0.1649, 0.8888, 0.1649, 0.1173, 0.07373, 0.09817, 0.07313, 0.09897, 0.05376, 0.1181, 0.05437, 0.115, 0.1293, 0.09588, 0.1287, 0.09817, 0.07313, 0.1173, 0.07373, 0.5325, 0.939, 0.5165, 0.9389, 0.5165, 0.8832, 0.5325, 0.8834, 0.6853, 0.984, 0.6827, 1.0, 0.6496, 1.0, 0.6522, 0.984, 0.9104, 0.3356, 0.8977, 0.3336, 0.8977, 0.2789, 0.9104, 0.2809, 0.5165, 0.9389, 0.5014, 0.9386, 0.5014, 0.8829, 0.5165, 0.8832, 0.09588, 0.1287, 0.07791, 0.1283, 0.0802, 0.07273, 0.09817, 0.07313, 0.9414, 0.4019, 0.9264, 0.4022, 0.9264, 0.3465, 0.9414, 0.3462, 0.3188, 0.1283, 0.3007, 0.1286, 0.2987, 0.07303, 0.3167, 0.07273, 0.9264, 0.4022, 0.9104, 0.4023, 0.9104, 0.3467, 0.9264, 0.3465, 0.6827, 0.8046, 0.6853, 0.8207, 0.6522, 0.8207, 0.6496, 0.8046, 0.7508, 0.8593, 0.7382, 0.8613, 0.7382, 0.8066, 0.7508, 0.8046, 0.3007, 0.1286, 0.2815, 0.1291, 0.2795, 0.07354, 0.2987, 0.07303, 0.5758, 0.8892, 0.5625, 0.8908, 0.5625, 0.7243, 0.5758, 0.7259, 0.5625, 0.8908, 0.5491, 0.8892, 0.5491, 0.7259, 0.5625, 0.7243, 0.874, 0.2547, 0.8756, 0.268, 0.8596, 0.2706, 0.8577, 0.2547, 0.3411, 0.9253, 0.3427, 0.9119, 0.3591, 0.9119, 0.3572, 0.9279, 0.3427, 0.9119, 0.3411, 0.8986, 0.3572, 0.896, 0.3591, 0.9119, 0.8756, 0.2414, 0.874, 0.2547, 0.8577, 0.2547, 0.8596, 0.2387, 0.9264, 0.4755, 0.9138, 0.4774, 0.9138, 0.4249, 0.9264, 0.423, 0.4323, 0.9396, 0.4172, 0.9393, 0.4172, 0.8859, 0.4323, 0.8862, 0.8304, 0.2705, 0.8144, 0.2731, 0.8144, 0.2413, 0.8304, 0.2387, 0.298, 0.05366, 0.2788, 0.05417, 0.2769, 0.0008114, 0.296, 0.0002971, 0.9264, 0.5319, 0.9138, 0.53, 0.9138, 0.4774, 0.9264, 0.4794, 0.316, 0.05336, 0.298, 0.05366, 0.296, 0.0002971, 0.3141, 2.278e-08, 0.5801, 0.9442, 0.5651, 0.9445, 0.5651, 0.8911, 0.5801, 0.8908, 0.5651, 0.9445, 0.5491, 0.9446, 0.5491, 0.8912, 0.5651, 0.8911, 0.6899, 0.2833, 0.676, 0.2831, 0.676, 0.2789, 0.6899, 0.2791, 0.6806, 0.1324, 0.6946, 0.1322, 0.6006, 0.2629, 0.5866, 0.2631, 0.676, 0.5408, 0.6899, 0.541, 0.6899, 0.5452, 0.676, 0.545, 0.5959, 0.4108, 0.582, 0.4106, 0.676, 0.2831, 0.6899, 0.2833, 0.1983, 0.4217, 0.3628, 0.4217, 0.3628, 0.7006, 0.1983, 0.7006, 0.802, 1.692e-05, 0.8888, 0.1181, 0.8851, 0.1181, 0.7983, 4.477e-09, 0.8888, 0.1181, 0.802, 0.2387, 0.7983, 0.2387, 0.8851, 0.1181, 0.711, 0.7272, 0.582, 0.8046, 0.582, 0.6226, 0.711, 0.5452, 0.6899, 0.541, 0.676, 0.5408, 0.582, 0.4106, 0.5959, 0.4108, 0.5866, 0.004458, 0.6006, 0.004256, 0.6946, 0.1322, 0.6806, 0.1324, 0.5491, 0.5451, 0.5491, 0.2916, 0.5618, 0.2789, 0.5618, 0.5578, 0.3973, 0.2662, 0.5491, 0.2662, 0.5618, 0.2789, 0.3973, 0.2789, 0.5491, 0.2662, 0.5491, 0.0127, 0.5618, 1.106e-08, 0.5618, 0.2789, 0.3973, 0.5451, 0.5491, 0.5451, 0.5618, 0.5578, 0.3973, 0.5578, 0.5491, 0.2916, 0.3973, 0.2916, 0.3973, 0.2789, 0.5618, 0.2789, 0.5491, 0.0127, 0.3973, 0.0127, 0.3973, 1.825e-08, 0.5618, 1.106e-08, 0.711, 0.5452, 0.8629, 0.5452, 0.8629, 0.7987, 0.711, 0.7987, 0.5491, 0.8113, 0.3973, 0.8113, 0.3973, 0.5578, 0.5491, 0.5578, 0.8941, 0.5167, 0.8074, 0.3966, 0.811, 0.3969, 0.8977, 0.517, 0.8074, 0.3966, 0.8941, 0.2789, 0.8977, 0.2792, 0.811, 0.3969, 0.3628, 0.6752, 0.3628, 0.4217, 0.365, 0.4223, 0.365, 0.6758, 0.3938, 0.5872, 0.3938, 0.4217, 0.3973, 0.4222, 0.3973, 0.5877, 0.5727, 0.004659, 0.5866, 0.004458, 0.6806, 0.1324, 0.6667, 0.1326, 0.7039, 0.5412, 0.6899, 0.541, 0.5959, 0.4108, 0.6098, 0.411, 0.6098, 0.411, 0.5959, 0.4108, 0.6899, 0.2833, 0.7039, 0.2835, 0.3784, 0.6068, 0.365, 0.6038, 0.365, 0.4217, 0.3784, 0.4248, 0.6667, 0.1326, 0.6806, 0.1324, 0.5866, 0.2631, 0.5727, 0.2633, 0.582, 0.5578, 0.5737, 0.5578, 0.5737, 0.2789, 0.582, 0.2789, 0.5701, 0.5578, 0.5618, 0.5578, 0.5618, 0.2789, 0.5701, 0.2789, 0.3917, 0.6068, 0.3784, 0.6038, 0.3784, 0.4217, 0.3917, 0.4248, 0.6006, 0.004256, 0.5866, 0.004458, 0.5866, 0.0002016, 0.6006, 7.15e-09, 0.5618, 0.2789, 0.5618, 1.106e-08, 0.5655, 1.09e-08, 0.5655, 0.2789, 0.5866, 0.2631, 0.6006, 0.2629, 0.6006, 0.2672, 0.5866, 0.2674, 0.5691, -1.132e-09, 0.5691, 0.2789, 0.5655, 0.2789, 0.5655, -9.725e-10, 0.5737, 0.2789, 0.5737, 0.5578, 0.5701, 0.5578, 0.5701, 0.2789, 0.5691, 0.2789, 0.5691, -1.132e-09, 0.5727, -1.288e-09, 0.5727, 0.2789, 0.8264, 0.5172, 0.8264, 0.5405, 0.8074, 0.5403, 0.8074, 0.517, 0.4172, 0.8114, 0.4167, 0.8325, 0.3973, 0.8323, 0.3979, 0.8113, 0.8264, 0.5405, 0.8264, 0.5172, 0.8455, 0.517, 0.8455, 0.5403, 0.3656, 0.6278, 0.365, 0.6069, 0.3844, 0.6068, 0.385, 0.6277, 0.9073, 0.1668, 0.9267, 0.1665, 0.9267, 0.2338, 0.9073, 0.2341, 0.2788, 0.05417, 0.2795, 0.07354, 0.199, 0.0753, 0.1983, 0.05593, 0.081, 0.05336, 0.0802, 0.07273, -4.046e-09, 0.07056, 0.0007977, 0.05119, 0.6496, 0.8046, 0.6522, 0.8207, 0.5957, 0.8207, 0.582, 0.8046, 0.1173, 0.07373, 0.1181, 0.05437, 0.1983, 0.05654, 0.1975, 0.07591, 0.3167, 0.07273, 0.316, 0.05336, 0.3966, 0.05161, 0.3973, 0.07098, 0.8977, 0.423, 0.9138, 0.4256, 0.9138, 0.4932, 0.8977, 0.4795, 0.4172, 0.8995, 0.3979, 0.8994, 0.3973, 0.8323, 0.4167, 0.8325, 0.5002, 0.8139, 0.5162, 0.8113, 0.5162, 0.869, 0.5002, 0.8829, 0.9104, 0.2789, 0.9298, 0.2792, 0.9298, 0.3462, 0.9104, 0.346, 0.6522, 0.984, 0.6496, 1.0, 0.582, 1.0, 0.5957, 0.984, 0.5162, 0.8113, 0.5323, 0.8139, 0.5323, 0.8829, 0.5162, 0.869, 0.09496, 0.1511, 0.07699, 0.1507, 0.07791, 0.1283, 0.09588, 0.1287, 0.7116, 0.9856, 0.6986, 0.984, 0.6986, 0.8207, 0.7116, 0.8191, 0.9104, 0.3575, 0.8977, 0.3556, 0.8977, 0.3336, 0.9104, 0.3356, 0.6986, 0.984, 0.696, 1.0, 0.6827, 1.0, 0.6853, 0.984, 0.7247, 0.984, 0.7116, 0.9856, 0.7116, 0.8191, 0.7247, 0.8207, 0.1141, 0.1517, 0.09496, 0.1511, 0.09588, 0.1287, 0.115, 0.1293, 0.1113, 0.2182, 0.09222, 0.2176, 0.09496, 0.1511, 0.1141, 0.1517, 0.735, 0.3459, 0.719, 0.3458, 0.719, 0.2792, 0.735, 0.2794, 0.7382, 0.984, 0.7356, 1.0, 0.696, 1.0, 0.6986, 0.984, 0.9104, 0.423, 0.8977, 0.4211, 0.8977, 0.3556, 0.9104, 0.3575, 0.719, 0.3458, 0.7039, 0.3455, 0.7039, 0.2789, 0.719, 0.2792, 0.09222, 0.2176, 0.07425, 0.2172, 0.07699, 0.1507, 0.09496, 0.1511, 0.3015, 0.151, 0.2823, 0.1515, 0.2815, 0.1291, 0.3007, 0.1286, 0.7508, 0.8813, 0.7382, 0.8833, 0.7382, 0.8613, 0.7508, 0.8593, 0.696, 0.8046, 0.6986, 0.8207, 0.6853, 0.8207, 0.6827, 0.8046, 0.8547, 0.8357, 0.8547, 0.8576, 0.7508, 0.8813, 0.7508, 0.8593, 0.3196, 0.1507, 0.3015, 0.151, 0.3007, 0.1286, 0.3188, 0.1283, 0.5625, 0.5578, 0.5758, 0.5594, 0.5758, 0.7227, 0.5625, 0.7243, 0.7983, 0.06659, 0.7833, 0.06688, 0.7833, 0.0002865, 0.7983, 0.0, 0.322, 0.2172, 0.3039, 0.2175, 0.3015, 0.151, 0.3196, 0.1507, 0.7833, 0.06688, 0.7673, 0.06703, 0.7673, 0.000436, 0.7833, 0.0002865, 0.7356, 0.8046, 0.7382, 0.8207, 0.6986, 0.8207, 0.696, 0.8046, 0.7508, 0.9468, 0.7382, 0.9487, 0.7382, 0.8833, 0.7508, 0.8813, 0.3039, 0.2175, 0.2848, 0.218, 0.2823, 0.1515, 0.3015, 0.151, 0.6986, 0.984, 0.6853, 0.984, 0.6853, 0.8207, 0.6986, 0.8207, 0.5491, 0.5594, 0.5625, 0.5578, 0.5625, 0.7243, 0.5491, 0.7227, 0.4463, 0.8774, 0.4503, 0.8774, 0.4506, 0.8857, 0.4474, 0.8857, 0.4389, 0.8775, 0.4389, 0.8372, 0.4426, 0.8373, 0.4426, 0.8775, 0.4891, 0.9068, 0.4929, 0.908, 0.4906, 0.9154, 0.4875, 0.9145, 0.124, 0.9343, 0.124, 0.8948, 0.1277, 0.8945, 0.1277, 0.934, 0.1396, 0.934, 0.1433, 0.9343, 0.1415, 0.9429, 0.1385, 0.9426, 0.1277, 0.934, 0.1277, 0.8945, 0.1316, 0.8943, 0.1316, 0.9339, 0.4389, 0.8775, 0.4426, 0.8775, 0.4409, 0.8858, 0.4379, 0.8857, 0.1316, 0.9339, 0.1316, 0.8943, 0.1356, 0.8943, 0.1356, 0.9339, 0.1672, 0.9339, 0.1712, 0.934, 0.1701, 0.9426, 0.1669, 0.9425, 0.1356, 0.9339, 0.1356, 0.8943, 0.1396, 0.8945, 0.1396, 0.934, 0.4774, 0.9072, 0.4812, 0.9065, 0.481, 0.9142, 0.4779, 0.9148, 0.1396, 0.934, 0.1396, 0.8945, 0.1433, 0.8947, 0.1433, 0.9343, 0.4271, 0.8775, 0.431, 0.8774, 0.4314, 0.8857, 0.4282, 0.8857, 0.1433, 0.9343, 0.1433, 0.8947, 0.1466, 0.8952, 0.1466, 0.9347, 0.1277, 0.934, 0.1316, 0.9339, 0.132, 0.9425, 0.1288, 0.9426, 0.1466, 0.9347, 0.1466, 0.8952, 0.1494, 0.8957, 0.1494, 0.9352, 0.1556, 0.9343, 0.1593, 0.934, 0.1604, 0.9426, 0.1573, 0.9429, 0.1494, 0.9352, 0.1494, 0.8957, 0.1523, 0.8952, 0.1523, 0.9347, 0.4543, 0.8774, 0.4582, 0.8774, 0.4572, 0.8857, 0.4539, 0.8857, 0.1523, 0.9347, 0.1523, 0.8952, 0.1556, 0.8947, 0.1556, 0.9343, 0.4965, 0.9097, 0.4996, 0.9119, 0.4961, 0.9186, 0.4936, 0.9168, 0.1556, 0.9343, 0.1556, 0.8947, 0.1593, 0.8945, 0.1593, 0.934, 0.1466, 0.9347, 0.1494, 0.9352, 0.1466, 0.9437, 0.1443, 0.9432, 0.1593, 0.934, 0.1593, 0.8945, 0.1632, 0.8943, 0.1632, 0.9339, 0.4426, 0.8775, 0.4463, 0.8774, 0.4474, 0.8857, 0.4444, 0.8858, 0.1632, 0.9339, 0.1632, 0.8943, 0.1672, 0.8943, 0.1672, 0.9339, 0.4851, 0.9063, 0.4891, 0.9068, 0.4875, 0.9145, 0.4842, 0.914, 0.1672, 0.9339, 0.1672, 0.8943, 0.1712, 0.8945, 0.1712, 0.934, 0.1356, 0.9339, 0.1396, 0.934, 0.1385, 0.9426, 0.1353, 0.9425, 0.1712, 0.934, 0.1712, 0.8945, 0.1749, 0.8948, 0.1749, 0.9343, 0.435, 0.8774, 0.4389, 0.8775, 0.4379, 0.8857, 0.4347, 0.8857, 0.4426, 0.8775, 0.4426, 0.8373, 0.4463, 0.8372, 0.4463, 0.8774, 0.1632, 0.9339, 0.1672, 0.9339, 0.1669, 0.9425, 0.1636, 0.9425, 0.4463, 0.8774, 0.4463, 0.8372, 0.4503, 0.8372, 0.4503, 0.8774, 0.4619, 0.8775, 0.4653, 0.8776, 0.463, 0.8858, 0.4602, 0.8858, 0.4503, 0.8774, 0.4503, 0.8372, 0.4543, 0.8372, 0.4543, 0.8774, 0.4234, 0.8775, 0.4271, 0.8775, 0.4282, 0.8857, 0.4251, 0.8858, 0.4543, 0.8774, 0.4543, 0.8372, 0.4582, 0.8372, 0.4582, 0.8774, 0.124, 0.9343, 0.1277, 0.934, 0.1288, 0.9426, 0.1257, 0.9429, 0.4582, 0.8774, 0.4582, 0.8372, 0.4619, 0.8373, 0.4619, 0.8775, 0.1523, 0.9347, 0.1556, 0.9343, 0.1573, 0.9429, 0.1546, 0.9432, 0.4619, 0.8775, 0.4619, 0.8373, 0.4653, 0.8374, 0.4653, 0.8776, 0.4503, 0.8774, 0.4543, 0.8774, 0.4539, 0.8857, 0.4506, 0.8857, 0.4653, 0.8776, 0.4653, 0.8374, 0.4681, 0.8375, 0.4681, 0.8777, 0.4929, 0.908, 0.4965, 0.9097, 0.4936, 0.9168, 0.4906, 0.9154, 0.4812, 0.9065, 0.4861, 0.8831, 0.49, 0.8829, 0.4851, 0.9063, 0.1433, 0.9343, 0.1466, 0.9347, 0.1443, 0.9432, 0.1415, 0.9429, 0.4851, 0.9063, 0.49, 0.8829, 0.494, 0.8834, 0.4891, 0.9068, 0.1712, 0.934, 0.1749, 0.9343, 0.1731, 0.9429, 0.1701, 0.9426, 0.4891, 0.9068, 0.494, 0.8834, 0.4978, 0.8845, 0.4929, 0.908, 0.4812, 0.9065, 0.4851, 0.9063, 0.4842, 0.914, 0.481, 0.9142, 0.4929, 0.908, 0.4978, 0.8845, 0.5014, 0.8862, 0.4965, 0.9097, 0.431, 0.8774, 0.435, 0.8774, 0.4347, 0.8857, 0.4314, 0.8857, 0.4172, 0.8778, 0.4172, 0.8376, 0.4201, 0.8374, 0.4201, 0.8776, 0.1316, 0.9339, 0.1356, 0.9339, 0.1353, 0.9425, 0.132, 0.9425, 0.4201, 0.8776, 0.4201, 0.8374, 0.4234, 0.8373, 0.4234, 0.8775, 0.1593, 0.934, 0.1632, 0.9339, 0.1636, 0.9425, 0.1604, 0.9426, 0.4234, 0.8775, 0.4234, 0.8373, 0.4271, 0.8372, 0.4271, 0.8775, 0.4582, 0.8774, 0.4619, 0.8775, 0.4602, 0.8858, 0.4572, 0.8857, 0.4271, 0.8775, 0.4271, 0.8372, 0.431, 0.8372, 0.431, 0.8774, 0.9124, 0.2563, 0.9154, 0.2564, 0.9154, 0.2774, 0.9124, 0.2773, 0.5011, 0.9311, 0.5003, 0.9336, 0.4988, 0.9359, 0.4968, 0.9378, 0.4944, 0.9394, 0.4916, 0.9405, 0.4885, 0.9412, 0.4852, 0.9413, 0.482, 0.9408, 0.4788, 0.9399, 0.4759, 0.9385, 0.4733, 0.9367, 0.4712, 0.9346, 0.4696, 0.9321, 0.4685, 0.9295, 0.4681, 0.9269, 0.4683, 0.9242, 0.4692, 0.9217, 0.4706, 0.9194, 0.4726, 0.9175, 0.4751, 0.9159, 0.4779, 0.9148, 0.481, 0.9142, 0.4842, 0.914, 0.4875, 0.9145, 0.4906, 0.9154, 0.4936, 0.9168, 0.4961, 0.9186, 0.4983, 0.9207, 0.4999, 0.9232, 0.5009, 0.9258, 0.5014, 0.9284, 0.431, 0.8774, 0.431, 0.8372, 0.435, 0.8372, 0.435, 0.8774, 0.1494, 0.9352, 0.1523, 0.9347, 0.1546, 0.9432, 0.1523, 0.9437, 0.435, 0.8774, 0.435, 0.8372, 0.4389, 0.8372, 0.4389, 0.8775, 0.4201, 0.8776, 0.4234, 0.8775, 0.4251, 0.8858, 0.4224, 0.8859, 0.5483, 0.8853, 0.5457, 0.8858, 0.5448, 0.8822, 0.548, 0.8815, 0.5457, 0.8858, 0.5432, 0.887, 0.5417, 0.8836, 0.5448, 0.8822, 0.5432, 0.887, 0.541, 0.8887, 0.539, 0.8857, 0.5417, 0.8836, 0.541, 0.8887, 0.5391, 0.8909, 0.5367, 0.8884, 0.539, 0.8857, 0.5391, 0.8909, 0.5376, 0.8936, 0.5348, 0.8917, 0.5367, 0.8884, 0.5376, 0.8936, 0.5365, 0.8965, 0.5336, 0.8953, 0.5348, 0.8917, 0.5365, 0.8965, 0.536, 0.8997, 0.5329, 0.8992, 0.5336, 0.8953, 0.536, 0.8997, 0.536, 0.903, 0.5329, 0.9032, 0.5329, 0.8992, 0.536, 0.903, 0.5365, 0.9062, 0.5336, 0.9072, 0.5329, 0.9032, 0.5365, 0.9062, 0.5376, 0.9093, 0.5348, 0.9109, 0.5336, 0.9072, 0.5376, 0.9093, 0.5391, 0.912, 0.5367, 0.9143, 0.5348, 0.9109, 0.5391, 0.912, 0.541, 0.9144, 0.539, 0.9172, 0.5367, 0.9143, 0.541, 0.9144, 0.5432, 0.9163, 0.5417, 0.9196, 0.539, 0.9172, 0.5432, 0.9163, 0.5457, 0.9177, 0.5448, 0.9212, 0.5417, 0.9196, 0.5457, 0.9177, 0.5483, 0.9184, 0.548, 0.9221, 0.5448, 0.9212, 0.1811, 0.9166, 0.1779, 0.9165, 0.1779, 0.8943, 0.1811, 0.8943, 0.4528, 0.9227, 0.4554, 0.9222, 0.4563, 0.9258, 0.4531, 0.9264, 0.4554, 0.9222, 0.4579, 0.921, 0.4593, 0.9244, 0.4563, 0.9258, 0.4579, 0.921, 0.4601, 0.9193, 0.4621, 0.9223, 0.4593, 0.9244, 0.4601, 0.9193, 0.462, 0.917, 0.4644, 0.9195, 0.4621, 0.9223, 0.462, 0.917, 0.4635, 0.9144, 0.4662, 0.9163, 0.4644, 0.9195, 0.4635, 0.9144, 0.4645, 0.9114, 0.4675, 0.9126, 0.4662, 0.9163, 0.4645, 0.9114, 0.465, 0.9082, 0.4681, 0.9087, 0.4675, 0.9126, 0.465, 0.9082, 0.465, 0.905, 0.4681, 0.9047, 0.4681, 0.9087, 0.465, 0.905, 0.4645, 0.9018, 0.4675, 0.9008, 0.4681, 0.9047, 0.4645, 0.9018, 0.4635, 0.8987, 0.4662, 0.897, 0.4675, 0.9008, 0.4635, 0.8987, 0.462, 0.8959, 0.4644, 0.8936, 0.4662, 0.897, 0.462, 0.8959, 0.4601, 0.8935, 0.4621, 0.8907, 0.4644, 0.8936, 0.4601, 0.8935, 0.4579, 0.8916, 0.4593, 0.8884, 0.4621, 0.8907, 0.4579, 0.8916, 0.4554, 0.8903, 0.4563, 0.8867, 0.4593, 0.8884, 0.4554, 0.8903, 0.4528, 0.8896, 0.4531, 0.8858, 0.4563, 0.8867, 0.9134, 0.5313, 0.9131, 0.535, 0.8999, 0.534, 0.9002, 0.5302, 0.8427, 0.2388, 0.8454, 0.2387, 0.848, 0.2393, 0.8505, 0.2404, 0.8527, 0.2422, 0.8546, 0.2444, 0.8561, 0.247, 0.8571, 0.25, 0.8577, 0.2532, 0.8577, 0.2565, 0.8571, 0.2597, 0.8561, 0.2627, 0.8546, 0.2655, 0.8527, 0.2679, 0.8505, 0.2698, 0.848, 0.2711, 0.8454, 0.2719, 0.8427, 0.272, 0.8401, 0.2714, 0.8376, 0.2703, 0.8354, 0.2686, 0.8335, 0.2663, 0.832, 0.2637, 0.8309, 0.2607, 0.8304, 0.2575, 0.8304, 0.2543, 0.8309, 0.251, 0.832, 0.248, 0.8335, 0.2452, 0.8354, 0.2428, 0.8376, 0.2409, 0.8401, 0.2396, 0.8455, 0.5177, 0.8485, 0.518, 0.8485, 0.5386, 0.8455, 0.5384, 0.884, 0.518, 0.887, 0.5177, 0.887, 0.5384, 0.884, 0.5386, 0.9097, 0.2563, 0.9124, 0.2563, 0.9124, 0.2773, 0.9097, 0.2773, 0.9251, 0.2564, 0.9281, 0.2563, 0.9281, 0.2773, 0.9251, 0.2774, 0.8808, 0.5181, 0.884, 0.518, 0.884, 0.5386, 0.8808, 0.5387, 0.9073, 0.2562, 0.9097, 0.2563, 0.9097, 0.2773, 0.9073, 0.2772, 0.8775, 0.5181, 0.8808, 0.5181, 0.8808, 0.5387, 0.8775, 0.5387, 0.7042, 0.2657, 0.7073, 0.2649, 0.7073, 0.2774, 0.7042, 0.2782, 0.8743, 0.518, 0.8775, 0.5181, 0.8775, 0.5387, 0.8743, 0.5386, 0.7009, 0.266, 0.7042, 0.2657, 0.7042, 0.2782, 0.7009, 0.2784, 0.8713, 0.5177, 0.8743, 0.518, 0.8743, 0.5386, 0.8713, 0.5384, 0.6977, 0.2657, 0.7009, 0.266, 0.7009, 0.2784, 0.6977, 0.2782, 0.8685, 0.5174, 0.8713, 0.5177, 0.8713, 0.5384, 0.8685, 0.538, 0.6946, 0.2649, 0.6977, 0.2657, 0.6977, 0.2782, 0.6946, 0.2774, 0.8662, 0.517, 0.8685, 0.5174, 0.8685, 0.538, 0.8662, 0.5376, 0.1933, 0.9164, 0.1956, 0.9163, 0.1956, 0.9373, 0.1933, 0.9374, 0.8639, 0.5174, 0.8662, 0.517, 0.8662, 0.5376, 0.8639, 0.538, 0.1906, 0.9165, 0.1933, 0.9164, 0.1933, 0.9374, 0.1906, 0.9375, 0.8612, 0.5177, 0.8639, 0.5174, 0.8639, 0.538, 0.8612, 0.5384, 0.1876, 0.9165, 0.1906, 0.9165, 0.1906, 0.9375, 0.1876, 0.9375, 0.8582, 0.518, 0.8612, 0.5177, 0.8612, 0.5384, 0.8582, 0.5386, 0.1844, 0.9166, 0.1876, 0.9165, 0.1876, 0.9375, 0.1844, 0.9376, 0.9219, 0.2564, 0.9251, 0.2564, 0.9251, 0.2774, 0.9219, 0.2774, 0.855, 0.5181, 0.8582, 0.518, 0.8582, 0.5386, 0.855, 0.5387, 0.1811, 0.9166, 0.1844, 0.9166, 0.1844, 0.9376, 0.1811, 0.9376, 0.9186, 0.2564, 0.9219, 0.2564, 0.9219, 0.2774, 0.9186, 0.2774, 0.8517, 0.5181, 0.855, 0.5181, 0.855, 0.5387, 0.8517, 0.5387, 0.1779, 0.9165, 0.1811, 0.9166, 0.1811, 0.9376, 0.1779, 0.9375, 0.9154, 0.2564, 0.9186, 0.2564, 0.9186, 0.2774, 0.9154, 0.2774, 0.8485, 0.518, 0.8517, 0.5181, 0.8517, 0.5387, 0.8485, 0.5386, 0.1749, 0.9165, 0.1779, 0.9165, 0.1779, 0.9375, 0.1749, 0.9375, 0.1975, 0.4258, 0.1951, 0.4263, 0.1951, 0.4227, 0.1975, 0.4222, 0.9002, 0.5302, 0.8999, 0.534, 0.8977, 0.5338, 0.898, 0.53, 0.4463, 0.8372, 0.4426, 0.8373, 0.4426, 0.8151, 0.4463, 0.815, 0.9281, 0.2563, 0.9251, 0.2564, 0.9251, 0.2342, 0.9281, 0.2341, 0.3241, 0.9362, 0.3223, 0.9339, 0.3369, 0.9177, 0.3387, 0.9199, 0.1975, 0.4476, 0.1951, 0.4482, 0.1951, 0.4263, 0.1975, 0.4258, 0.4389, 0.8372, 0.435, 0.8372, 0.435, 0.815, 0.4389, 0.815, 0.9131, 0.4944, 0.9134, 0.4981, 0.9002, 0.4971, 0.8999, 0.4934, 0.5761, 0.5947, 0.5788, 0.5948, 0.5791, 0.5985, 0.5758, 0.5984, 0.5788, 0.5617, 0.5761, 0.5616, 0.5758, 0.5578, 0.5791, 0.5579, 0.898, 0.53, 0.898, 0.4969, 0.9002, 0.4971, 0.9002, 0.5302, 0.4463, 0.815, 0.4426, 0.8151, 0.4426, 0.8114, 0.4463, 0.8113, 0.8999, 0.4934, 0.9002, 0.4971, 0.898, 0.4969, 0.8977, 0.4932, 0.3387, 0.9199, 0.3369, 0.9177, 0.3393, 0.915, 0.3411, 0.9173, 0.5761, 0.5947, 0.5761, 0.5616, 0.5788, 0.5617, 0.5788, 0.5948, 0.4389, 0.815, 0.435, 0.815, 0.435, 0.8113, 0.4389, 0.8114, 0.9002, 0.5302, 0.9002, 0.4971, 0.9028, 0.497, 0.9028, 0.5301, 0.3369, 0.9177, 0.3223, 0.8987, 0.3247, 0.896, 0.3393, 0.915])
me_cylinder.update()

# ---- objects
ob_cylinder = bpy.data.objects.new('Cylinder', me_cylinder)

# ---- transforms, parenting, visibility, modifiers, constraints
ob_cylinder.location = (0.0, 0.0, 0.0)

# ---- collection membership
col_collection.objects.link(ob_cylinder)

# ---- scene / render settings (as saved in the file)
scene.frame_start = 1; scene.frame_end = 250; scene.frame_set(1)
scene.render.engine = 'BLENDER_EEVEE_NEXT'
scene.cycles.sampling_pattern = 'TABULATED_SOBOL'
scene.view_settings.view_transform = 'Filmic'
bpy.context.view_layer.update()

# ---- added for rendering (the .blend has no active camera and no usable light): camera, sun
cam_auto = bpy.data.cameras.new('AutoCamera')
cam_auto.lens = 50.0
cam_auto.sensor_width = 36.0
cam_auto.clip_end = 1000.0
ob_auto_camera = bpy.data.objects.new('AutoCamera', cam_auto)
scene.collection.objects.link(ob_auto_camera)
ob_auto_camera.location = (6.57423, -7.88907, 6.5582)
ob_auto_camera.rotation_euler = (1.09748, -7.21219e-08, 0.694738)
scene.camera = ob_auto_camera
light_auto_sun = bpy.data.lights.new('AutoSun', 'SUN')
light_auto_sun.energy = 3.0
light_auto_sun.angle = 0.0523599
ob_auto_sun = bpy.data.objects.new('AutoSun', light_auto_sun)
scene.collection.objects.link(ob_auto_sun)
ob_auto_sun.rotation_euler = (0.872665, 0.174533, 0.523599)
bpy.context.view_layer.update()

